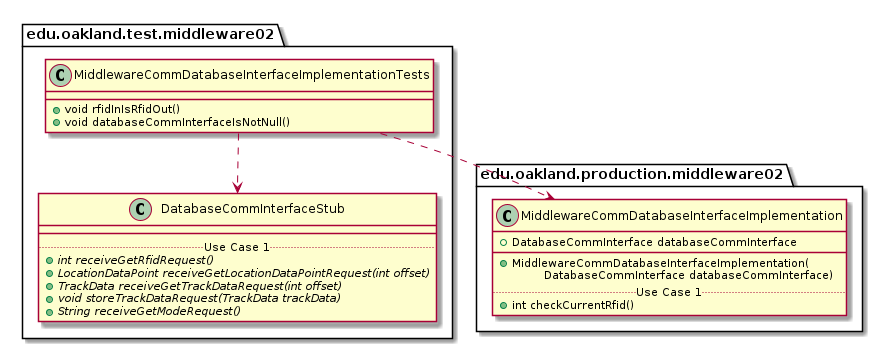

The diagram above was rendered by PlantUML. Its source (embedded in the PNG):
@startuml MiddlewareCommDatabaseInterfaceImplementationTests_DirectDependencies


package edu.oakland.test.middleware02 {
    class MiddlewareCommDatabaseInterfaceImplementationTests {
        + void rfidInIsRfidOut()
        + void databaseCommInterfaceIsNotNull()
    }
}



package edu.oakland.test.middleware02 {
    class DatabaseCommInterfaceStub {
        __
        .. Use Case 1 ..
        {abstract} + int receiveGetRfidRequest()
        {abstract} + LocationDataPoint receiveGetLocationDataPointRequest(int offset)
        {abstract} + TrackData receiveGetTrackDataRequest(int offset)
        {abstract} + void storeTrackDataRequest(TrackData trackData)
        {abstract} + String receiveGetModeRequest()
    }
}

MiddlewareCommDatabaseInterfaceImplementationTests ..> DatabaseCommInterfaceStub


package edu.oakland.production.middleware02 {
    class MiddlewareCommDatabaseInterfaceImplementation {
        + DatabaseCommInterface databaseCommInterface
        __
        + MiddlewareCommDatabaseInterfaceImplementation(
        \tDatabaseCommInterface databaseCommInterface)
        .. Use Case 1 ..
        + int checkCurrentRfid()
    }
}

MiddlewareCommDatabaseInterfaceImplementationTests ..> MiddlewareCommDatabaseInterfaceImplementation



@enduml